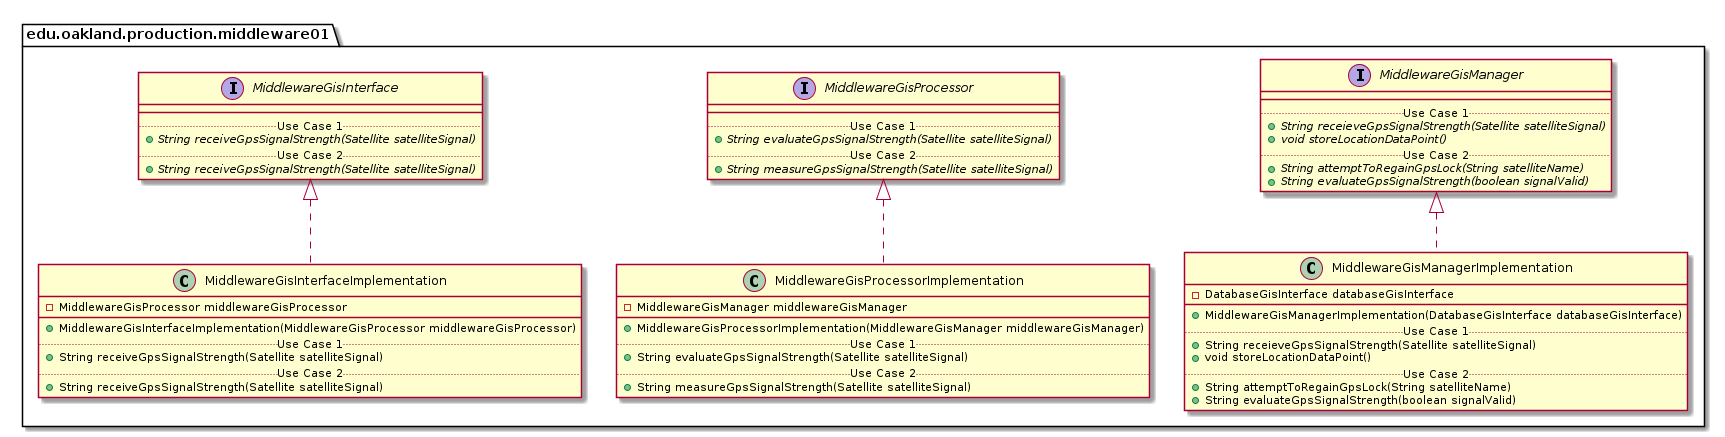

The diagram above was rendered by PlantUML. Its source (embedded in the PNG):
@startuml Middleware01ProductionPackage_Closure

package edu.oakland.production.middleware01 {
    
}



package edu.oakland.production.middleware01 {
    interface MiddlewareGisInterface {
        __
        .. Use Case 1 ..
        {abstract} + String receiveGpsSignalStrength(Satellite satelliteSignal)
        .. Use Case 2 ..
        {abstract} + String receiveGpsSignalStrength(Satellite satelliteSignal)
    }
}








package edu.oakland.production.middleware01 {
    interface MiddlewareGisProcessor {
        __
        .. Use Case 1 ..
        {abstract} + String evaluateGpsSignalStrength(Satellite satelliteSignal)
        .. Use Case 2 ..
        {abstract} + String measureGpsSignalStrength(Satellite satelliteSignal)
    }
}








package edu.oakland.production.middleware01 {
    interface MiddlewareGisManager {
        __
        .. Use Case 1 ..
        {abstract} + String receieveGpsSignalStrength(Satellite satelliteSignal)
        {abstract} + void storeLocationDataPoint()
        .. Use Case 2 ..
        {abstract} + String attemptToRegainGpsLock(String satelliteName)
        {abstract} + String evaluateGpsSignalStrength(boolean signalValid)
    }
}








package edu.oakland.production.middleware01 {
    class MiddlewareGisInterfaceImplementation {
        - MiddlewareGisProcessor middlewareGisProcessor
        __
        + MiddlewareGisInterfaceImplementation(MiddlewareGisProcessor middlewareGisProcessor)
        .. Use Case 1 ..
        + String receiveGpsSignalStrength(Satellite satelliteSignal)
        .. Use Case 2 ..
        + String receiveGpsSignalStrength(Satellite satelliteSignal)
    }
}


MiddlewareGisInterfaceImplementation .up.|> MiddlewareGisInterface







package edu.oakland.production.middleware01 {
    class MiddlewareGisProcessorImplementation {
        - MiddlewareGisManager middlewareGisManager
        __
        + MiddlewareGisProcessorImplementation(MiddlewareGisManager middlewareGisManager)
        .. Use Case 1 ..
        + String evaluateGpsSignalStrength(Satellite satelliteSignal)
        .. Use Case 2 ..
        + String measureGpsSignalStrength(Satellite satelliteSignal)
    }
}


MiddlewareGisProcessorImplementation .up.|> MiddlewareGisProcessor







package edu.oakland.production.middleware01 {
    class MiddlewareGisManagerImplementation {
        - DatabaseGisInterface databaseGisInterface
        __
        + MiddlewareGisManagerImplementation(DatabaseGisInterface databaseGisInterface)
        .. Use Case 1 ..
        + String receieveGpsSignalStrength(Satellite satelliteSignal)
        + void storeLocationDataPoint()
        .. Use Case 2 ..
        + String attemptToRegainGpsLock(String satelliteName)
        + String evaluateGpsSignalStrength(boolean signalValid)
    }
}


MiddlewareGisManagerImplementation .up.|> MiddlewareGisManager






@enduml